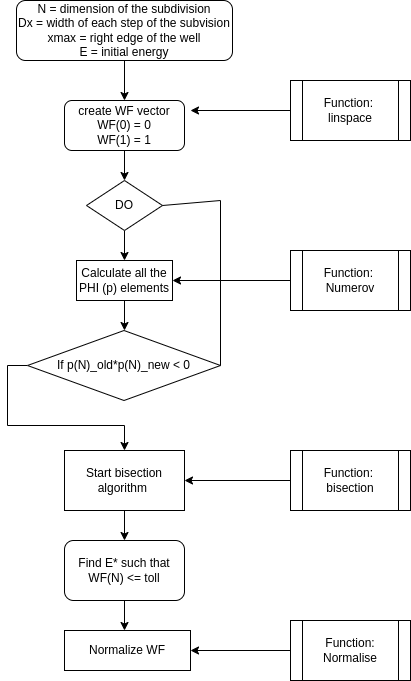

The diagram above was exported from draw.io. Its source (the exported page's mxGraphModel, read from the mxfile embedded in the PNG):
<mxGraphModel dx="1354" dy="878" grid="1" gridSize="10" guides="1" tooltips="1" connect="1" arrows="1" fold="1" page="1" pageScale="1" pageWidth="827" pageHeight="1169" math="0" shadow="0">
  <root>
    <mxCell id="WIyWlLk6GJQsqaUBKTNV-0" />
    <mxCell id="WIyWlLk6GJQsqaUBKTNV-1" parent="WIyWlLk6GJQsqaUBKTNV-0" />
    <mxCell id="RAxL0yehvre9huMZjCUq-2" style="edgeStyle=orthogonalEdgeStyle;rounded=0;orthogonalLoop=1;jettySize=auto;html=1;" edge="1" parent="WIyWlLk6GJQsqaUBKTNV-1" source="RAxL0yehvre9huMZjCUq-0">
      <mxGeometry relative="1" as="geometry">
        <mxPoint x="414" y="110" as="targetPoint" />
      </mxGeometry>
    </mxCell>
    <mxCell id="RAxL0yehvre9huMZjCUq-0" value="N = dimension of the subdivision&lt;br&gt;Dx = width of each step of the subvision&lt;br&gt;xmax = right edge of the well&lt;br&gt;E = initial energy" style="rounded=1;whiteSpace=wrap;html=1;" vertex="1" parent="WIyWlLk6GJQsqaUBKTNV-1">
      <mxGeometry x="306" y="10" width="216" height="60" as="geometry" />
    </mxCell>
    <mxCell id="RAxL0yehvre9huMZjCUq-4" style="edgeStyle=orthogonalEdgeStyle;rounded=0;orthogonalLoop=1;jettySize=auto;html=1;entryX=0.5;entryY=0;entryDx=0;entryDy=0;" edge="1" parent="WIyWlLk6GJQsqaUBKTNV-1" source="RAxL0yehvre9huMZjCUq-1">
      <mxGeometry relative="1" as="geometry">
        <mxPoint x="414" y="190" as="targetPoint" />
      </mxGeometry>
    </mxCell>
    <mxCell id="RAxL0yehvre9huMZjCUq-1" value="create WF vector&lt;br&gt;WF(0) = 0&lt;br&gt;WF(1) = 1" style="rounded=1;whiteSpace=wrap;html=1;" vertex="1" parent="WIyWlLk6GJQsqaUBKTNV-1">
      <mxGeometry x="354" y="110" width="120" height="50" as="geometry" />
    </mxCell>
    <mxCell id="RAxL0yehvre9huMZjCUq-7" style="edgeStyle=orthogonalEdgeStyle;rounded=0;orthogonalLoop=1;jettySize=auto;html=1;exitX=0.5;exitY=1;exitDx=0;exitDy=0;" edge="1" parent="WIyWlLk6GJQsqaUBKTNV-1" source="RAxL0yehvre9huMZjCUq-5">
      <mxGeometry relative="1" as="geometry">
        <mxPoint x="414" y="270" as="targetPoint" />
      </mxGeometry>
    </mxCell>
    <mxCell id="RAxL0yehvre9huMZjCUq-5" value="DO" style="rhombus;whiteSpace=wrap;html=1;" vertex="1" parent="WIyWlLk6GJQsqaUBKTNV-1">
      <mxGeometry x="376" y="190" width="76" height="50" as="geometry" />
    </mxCell>
    <mxCell id="RAxL0yehvre9huMZjCUq-11" style="edgeStyle=orthogonalEdgeStyle;rounded=0;orthogonalLoop=1;jettySize=auto;html=1;exitX=0.5;exitY=1;exitDx=0;exitDy=0;" edge="1" parent="WIyWlLk6GJQsqaUBKTNV-1" source="RAxL0yehvre9huMZjCUq-8">
      <mxGeometry relative="1" as="geometry">
        <mxPoint x="414" y="340" as="targetPoint" />
      </mxGeometry>
    </mxCell>
    <mxCell id="RAxL0yehvre9huMZjCUq-8" value="Calculate all the PHI (p) elements" style="rounded=0;whiteSpace=wrap;html=1;" vertex="1" parent="WIyWlLk6GJQsqaUBKTNV-1">
      <mxGeometry x="366" y="270" width="96" height="40" as="geometry" />
    </mxCell>
    <mxCell id="RAxL0yehvre9huMZjCUq-13" style="edgeStyle=orthogonalEdgeStyle;rounded=0;orthogonalLoop=1;jettySize=auto;html=1;exitX=0;exitY=0.5;exitDx=0;exitDy=0;" edge="1" parent="WIyWlLk6GJQsqaUBKTNV-1" source="RAxL0yehvre9huMZjCUq-12">
      <mxGeometry relative="1" as="geometry">
        <mxPoint x="414" y="460" as="targetPoint" />
      </mxGeometry>
    </mxCell>
    <mxCell id="RAxL0yehvre9huMZjCUq-12" value="If p(N)_old*p(N)_new &amp;lt; 0" style="rhombus;whiteSpace=wrap;html=1;" vertex="1" parent="WIyWlLk6GJQsqaUBKTNV-1">
      <mxGeometry x="317" y="340" width="193" height="70" as="geometry" />
    </mxCell>
    <mxCell id="RAxL0yehvre9huMZjCUq-21" style="edgeStyle=orthogonalEdgeStyle;rounded=0;orthogonalLoop=1;jettySize=auto;html=1;" edge="1" parent="WIyWlLk6GJQsqaUBKTNV-1" source="RAxL0yehvre9huMZjCUq-14">
      <mxGeometry relative="1" as="geometry">
        <mxPoint x="414" y="550" as="targetPoint" />
      </mxGeometry>
    </mxCell>
    <mxCell id="RAxL0yehvre9huMZjCUq-14" value="Start bisection algorithm&amp;nbsp;" style="rounded=0;whiteSpace=wrap;html=1;" vertex="1" parent="WIyWlLk6GJQsqaUBKTNV-1">
      <mxGeometry x="354" y="460" width="120" height="60" as="geometry" />
    </mxCell>
    <mxCell id="RAxL0yehvre9huMZjCUq-20" value="" style="endArrow=none;html=1;rounded=0;exitX=1;exitY=0.5;exitDx=0;exitDy=0;entryX=1;entryY=0.5;entryDx=0;entryDy=0;" edge="1" parent="WIyWlLk6GJQsqaUBKTNV-1" source="RAxL0yehvre9huMZjCUq-12" target="RAxL0yehvre9huMZjCUq-5">
      <mxGeometry width="50" height="50" relative="1" as="geometry">
        <mxPoint x="460" y="300" as="sourcePoint" />
        <mxPoint x="510" y="120" as="targetPoint" />
        <Array as="points">
          <mxPoint x="510" y="210" />
        </Array>
      </mxGeometry>
    </mxCell>
    <mxCell id="RAxL0yehvre9huMZjCUq-22" value="Find E* such that WF(N) &amp;lt;= toll" style="rounded=1;whiteSpace=wrap;html=1;" vertex="1" parent="WIyWlLk6GJQsqaUBKTNV-1">
      <mxGeometry x="354" y="550" width="120" height="60" as="geometry" />
    </mxCell>
    <mxCell id="RAxL0yehvre9huMZjCUq-24" value="" style="endArrow=classic;html=1;rounded=0;exitX=0.5;exitY=1;exitDx=0;exitDy=0;" edge="1" parent="WIyWlLk6GJQsqaUBKTNV-1" source="RAxL0yehvre9huMZjCUq-22">
      <mxGeometry width="50" height="50" relative="1" as="geometry">
        <mxPoint x="370" y="390" as="sourcePoint" />
        <mxPoint x="414" y="640" as="targetPoint" />
      </mxGeometry>
    </mxCell>
    <mxCell id="RAxL0yehvre9huMZjCUq-25" value="Normalize WF" style="rounded=0;whiteSpace=wrap;html=1;" vertex="1" parent="WIyWlLk6GJQsqaUBKTNV-1">
      <mxGeometry x="354" y="640" width="126" height="40" as="geometry" />
    </mxCell>
    <mxCell id="RAxL0yehvre9huMZjCUq-34" style="edgeStyle=orthogonalEdgeStyle;rounded=0;orthogonalLoop=1;jettySize=auto;html=1;" edge="1" parent="WIyWlLk6GJQsqaUBKTNV-1" source="RAxL0yehvre9huMZjCUq-26">
      <mxGeometry relative="1" as="geometry">
        <mxPoint x="480" y="120" as="targetPoint" />
      </mxGeometry>
    </mxCell>
    <mxCell id="RAxL0yehvre9huMZjCUq-26" value="Function:&amp;nbsp;&lt;br&gt;linspace" style="shape=process;whiteSpace=wrap;html=1;backgroundOutline=1;" vertex="1" parent="WIyWlLk6GJQsqaUBKTNV-1">
      <mxGeometry x="580" y="90" width="120" height="60" as="geometry" />
    </mxCell>
    <mxCell id="RAxL0yehvre9huMZjCUq-30" style="edgeStyle=orthogonalEdgeStyle;rounded=0;orthogonalLoop=1;jettySize=auto;html=1;" edge="1" parent="WIyWlLk6GJQsqaUBKTNV-1" source="RAxL0yehvre9huMZjCUq-29" target="RAxL0yehvre9huMZjCUq-8">
      <mxGeometry relative="1" as="geometry" />
    </mxCell>
    <mxCell id="RAxL0yehvre9huMZjCUq-29" value="Function:&amp;nbsp;&lt;br&gt;Numerov" style="shape=process;whiteSpace=wrap;html=1;backgroundOutline=1;" vertex="1" parent="WIyWlLk6GJQsqaUBKTNV-1">
      <mxGeometry x="580" y="260" width="120" height="60" as="geometry" />
    </mxCell>
    <mxCell id="RAxL0yehvre9huMZjCUq-32" style="edgeStyle=orthogonalEdgeStyle;rounded=0;orthogonalLoop=1;jettySize=auto;html=1;entryX=1;entryY=0.5;entryDx=0;entryDy=0;" edge="1" parent="WIyWlLk6GJQsqaUBKTNV-1" source="RAxL0yehvre9huMZjCUq-31" target="RAxL0yehvre9huMZjCUq-14">
      <mxGeometry relative="1" as="geometry" />
    </mxCell>
    <mxCell id="RAxL0yehvre9huMZjCUq-31" value="Function:&amp;nbsp;&lt;br&gt;bisection" style="shape=process;whiteSpace=wrap;html=1;backgroundOutline=1;" vertex="1" parent="WIyWlLk6GJQsqaUBKTNV-1">
      <mxGeometry x="580" y="460" width="120" height="60" as="geometry" />
    </mxCell>
    <mxCell id="RAxL0yehvre9huMZjCUq-36" style="edgeStyle=orthogonalEdgeStyle;rounded=0;orthogonalLoop=1;jettySize=auto;html=1;entryX=1;entryY=0.5;entryDx=0;entryDy=0;" edge="1" parent="WIyWlLk6GJQsqaUBKTNV-1" source="RAxL0yehvre9huMZjCUq-35" target="RAxL0yehvre9huMZjCUq-25">
      <mxGeometry relative="1" as="geometry" />
    </mxCell>
    <mxCell id="RAxL0yehvre9huMZjCUq-35" value="Function:&lt;br&gt;Normalise" style="shape=process;whiteSpace=wrap;html=1;backgroundOutline=1;" vertex="1" parent="WIyWlLk6GJQsqaUBKTNV-1">
      <mxGeometry x="580" y="630" width="120" height="60" as="geometry" />
    </mxCell>
  </root>
</mxGraphModel>